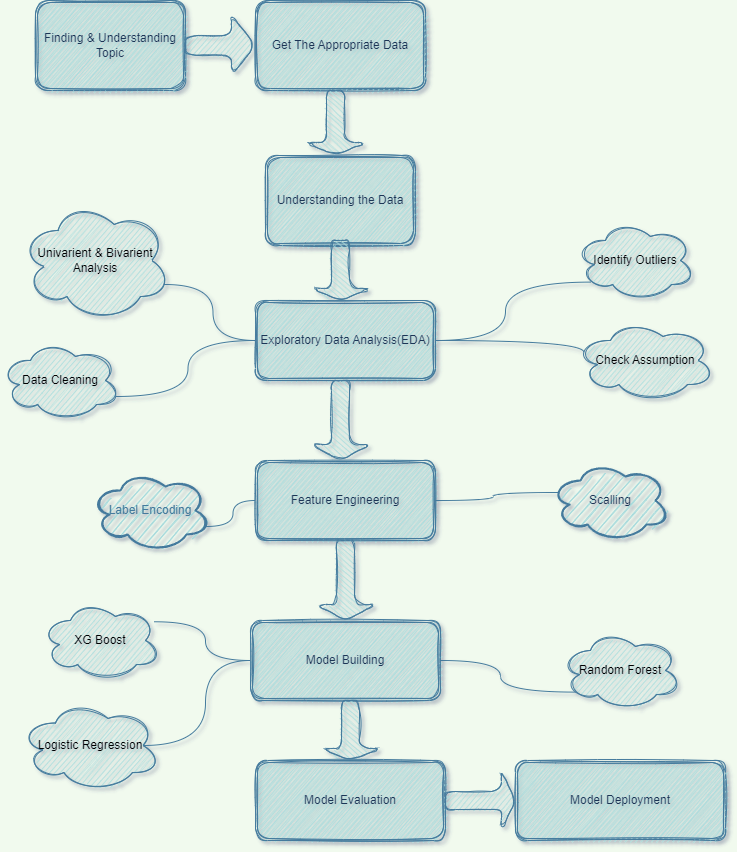

The diagram above was exported from draw.io. Its source (the exported page's mxGraphModel, read from the mxfile embedded in the PNG):
<mxGraphModel dx="1280" dy="755" grid="1" gridSize="10" guides="1" tooltips="1" connect="1" arrows="1" fold="1" page="1" pageScale="1" pageWidth="850" pageHeight="1100" background="#F1FAEE" math="0" shadow="1">
  <root>
    <mxCell id="0" />
    <mxCell id="1" parent="0" />
    <mxCell id="KQA04fRzFpBK4VLOGDE6-1" value="Get The Appropriate Data" style="shape=ext;double=1;rounded=1;whiteSpace=wrap;html=1;fillColor=#A8DADC;strokeColor=#457B9D;fontColor=#1D3557;sketch=1;" parent="1" vertex="1">
      <mxGeometry x="315" y="40" width="170" height="90" as="geometry" />
    </mxCell>
    <mxCell id="KQA04fRzFpBK4VLOGDE6-2" value="Finding &amp;amp; Understanding Topic" style="shape=ext;double=1;rounded=1;whiteSpace=wrap;html=1;fillColor=#A8DADC;strokeColor=#457B9D;fontColor=#1D3557;sketch=1;" parent="1" vertex="1">
      <mxGeometry x="95" y="40" width="150" height="90" as="geometry" />
    </mxCell>
    <mxCell id="KQA04fRzFpBK4VLOGDE6-7" value="Understanding the Data" style="shape=ext;double=1;rounded=1;whiteSpace=wrap;html=1;fillColor=#A8DADC;strokeColor=#457B9D;fontColor=#1D3557;sketch=1;" parent="1" vertex="1">
      <mxGeometry x="325" y="195" width="150" height="90" as="geometry" />
    </mxCell>
    <mxCell id="KQA04fRzFpBK4VLOGDE6-13" value="Exploratory Data Analysis(EDA)" style="shape=ext;double=1;rounded=1;whiteSpace=wrap;html=1;fillColor=#A8DADC;strokeColor=#457B9D;fontColor=#1D3557;sketch=1;" parent="1" vertex="1">
      <mxGeometry x="315" y="340" width="180" height="80" as="geometry" />
    </mxCell>
    <mxCell id="KQA04fRzFpBK4VLOGDE6-34" value="" style="shape=singleArrow;direction=east;whiteSpace=wrap;html=1;fillColor=#A8DADC;strokeColor=#457B9D;fontColor=#1D3557;rounded=1;sketch=1;arrowWidth=0.3249988555908203;arrowSize=0.34285736083984375;" parent="1" vertex="1">
      <mxGeometry x="245" y="55" width="70" height="60" as="geometry" />
    </mxCell>
    <mxCell id="KQA04fRzFpBK4VLOGDE6-36" value="" style="shape=singleArrow;direction=south;whiteSpace=wrap;html=1;fillColor=#A8DADC;strokeColor=#457B9D;fontColor=#1D3557;rounded=1;sketch=1;" parent="1" vertex="1">
      <mxGeometry x="365" y="130" width="60" height="65" as="geometry" />
    </mxCell>
    <mxCell id="uRSZ_YfOG1heRZaltiE9-5" value="XG Boost" style="ellipse;shape=cloud;whiteSpace=wrap;html=1;sketch=1;fillColor=#A8DADC;strokeColor=#457B9D;" vertex="1" parent="1">
      <mxGeometry x="100" y="640" width="120" height="80" as="geometry" />
    </mxCell>
    <mxCell id="uRSZ_YfOG1heRZaltiE9-6" value="Random Forest" style="ellipse;shape=cloud;whiteSpace=wrap;html=1;sketch=1;fillColor=#A8DADC;strokeColor=#457B9D;" vertex="1" parent="1">
      <mxGeometry x="620" y="670" width="120" height="80" as="geometry" />
    </mxCell>
    <mxCell id="uRSZ_YfOG1heRZaltiE9-10" value="Model Building" style="shape=ext;double=1;rounded=1;whiteSpace=wrap;html=1;fillColor=#A8DADC;strokeColor=#457B9D;fontColor=#1D3557;sketch=1;" vertex="1" parent="1">
      <mxGeometry x="310" y="660" width="190" height="80" as="geometry" />
    </mxCell>
    <mxCell id="uRSZ_YfOG1heRZaltiE9-12" value="Model Deployment" style="shape=ext;double=1;rounded=1;whiteSpace=wrap;html=1;fillColor=#A8DADC;strokeColor=#457B9D;fontColor=#1D3557;sketch=1;" vertex="1" parent="1">
      <mxGeometry x="575" y="800" width="210" height="80" as="geometry" />
    </mxCell>
    <mxCell id="uRSZ_YfOG1heRZaltiE9-15" value="" style="shape=singleArrow;direction=south;whiteSpace=wrap;html=1;fillColor=#A8DADC;strokeColor=#457B9D;fontColor=#1D3557;rounded=1;sketch=1;" vertex="1" parent="1">
      <mxGeometry x="375" y="580" width="60" height="80" as="geometry" />
    </mxCell>
    <mxCell id="uRSZ_YfOG1heRZaltiE9-16" value="" style="shape=singleArrow;direction=south;whiteSpace=wrap;html=1;fillColor=#A8DADC;strokeColor=#457B9D;fontColor=#1D3557;rounded=1;sketch=1;" vertex="1" parent="1">
      <mxGeometry x="380" y="740" width="60" height="60" as="geometry" />
    </mxCell>
    <mxCell id="uRSZ_YfOG1heRZaltiE9-17" value="Data Cleaning" style="ellipse;shape=cloud;whiteSpace=wrap;html=1;rounded=1;shadow=0;glass=0;sketch=1;strokeColor=#457B9D;fillColor=#A8DADC;gradientColor=none;" vertex="1" parent="1">
      <mxGeometry x="60" y="380" width="120" height="80" as="geometry" />
    </mxCell>
    <mxCell id="uRSZ_YfOG1heRZaltiE9-18" value="Univarient &amp;amp; Bivarient Analysis" style="ellipse;shape=cloud;whiteSpace=wrap;html=1;rounded=1;shadow=0;glass=0;sketch=1;strokeColor=#457B9D;fillColor=#A8DADC;gradientColor=none;" vertex="1" parent="1">
      <mxGeometry x="80" y="240" width="150" height="120" as="geometry" />
    </mxCell>
    <mxCell id="uRSZ_YfOG1heRZaltiE9-19" value="Check Assumption" style="ellipse;shape=cloud;whiteSpace=wrap;html=1;rounded=1;shadow=0;glass=0;sketch=1;strokeColor=#457B9D;fillColor=#A8DADC;gradientColor=none;" vertex="1" parent="1">
      <mxGeometry x="635" y="360" width="140" height="80" as="geometry" />
    </mxCell>
    <mxCell id="uRSZ_YfOG1heRZaltiE9-20" value="Identify Outliers" style="ellipse;shape=cloud;whiteSpace=wrap;html=1;rounded=1;shadow=0;glass=0;sketch=1;strokeColor=#457B9D;fillColor=#A8DADC;gradientColor=none;" vertex="1" parent="1">
      <mxGeometry x="635" y="260" width="120" height="80" as="geometry" />
    </mxCell>
    <mxCell id="uRSZ_YfOG1heRZaltiE9-40" value="" style="endArrow=none;html=1;rounded=0;curved=1;elbow=vertical;entryX=0;entryY=0.5;entryDx=0;entryDy=0;exitX=0.96;exitY=0.7;exitDx=0;exitDy=0;exitPerimeter=0;edgeStyle=orthogonalEdgeStyle;strokeColor=#457B9D;" edge="1" parent="1" source="uRSZ_YfOG1heRZaltiE9-17" target="KQA04fRzFpBK4VLOGDE6-13">
      <mxGeometry width="50" height="50" relative="1" as="geometry">
        <mxPoint x="270" y="600" as="sourcePoint" />
        <mxPoint x="320" y="550" as="targetPoint" />
      </mxGeometry>
    </mxCell>
    <mxCell id="uRSZ_YfOG1heRZaltiE9-41" value="" style="endArrow=none;html=1;rounded=0;curved=1;elbow=vertical;exitX=0.96;exitY=0.7;exitDx=0;exitDy=0;exitPerimeter=0;entryX=0;entryY=0.5;entryDx=0;entryDy=0;edgeStyle=orthogonalEdgeStyle;strokeColor=#457B9D;" edge="1" parent="1" source="uRSZ_YfOG1heRZaltiE9-18" target="KQA04fRzFpBK4VLOGDE6-13">
      <mxGeometry width="50" height="50" relative="1" as="geometry">
        <mxPoint x="270" y="500" as="sourcePoint" />
        <mxPoint x="320" y="450" as="targetPoint" />
      </mxGeometry>
    </mxCell>
    <mxCell id="uRSZ_YfOG1heRZaltiE9-44" value="Model Evaluation" style="shape=ext;double=1;rounded=1;whiteSpace=wrap;html=1;fillColor=#A8DADC;strokeColor=#457B9D;fontColor=#1D3557;sketch=1;" vertex="1" parent="1">
      <mxGeometry x="315" y="800" width="190" height="80" as="geometry" />
    </mxCell>
    <mxCell id="uRSZ_YfOG1heRZaltiE9-45" value="" style="shape=singleArrow;direction=east;whiteSpace=wrap;html=1;fillColor=#A8DADC;strokeColor=#457B9D;fontColor=#1D3557;rounded=1;sketch=1;" vertex="1" parent="1">
      <mxGeometry x="505" y="810" width="70" height="60" as="geometry" />
    </mxCell>
    <mxCell id="uRSZ_YfOG1heRZaltiE9-47" value="Logistic Regression" style="ellipse;shape=cloud;whiteSpace=wrap;html=1;rounded=1;shadow=0;glass=0;sketch=1;strokeColor=#457B9D;fillColor=#A8DADC;gradientColor=none;" vertex="1" parent="1">
      <mxGeometry x="80" y="740" width="140" height="90" as="geometry" />
    </mxCell>
    <mxCell id="uRSZ_YfOG1heRZaltiE9-48" value="" style="endArrow=none;html=1;rounded=0;strokeColor=#457B9D;curved=1;elbow=vertical;exitX=1;exitY=0.5;exitDx=0;exitDy=0;entryX=0.13;entryY=0.77;entryDx=0;entryDy=0;entryPerimeter=0;edgeStyle=orthogonalEdgeStyle;" edge="1" parent="1" source="uRSZ_YfOG1heRZaltiE9-10" target="uRSZ_YfOG1heRZaltiE9-6">
      <mxGeometry width="50" height="50" relative="1" as="geometry">
        <mxPoint x="540" y="770" as="sourcePoint" />
        <mxPoint x="590" y="720" as="targetPoint" />
      </mxGeometry>
    </mxCell>
    <mxCell id="uRSZ_YfOG1heRZaltiE9-51" value="" style="endArrow=none;html=1;rounded=0;strokeColor=#457B9D;curved=1;elbow=vertical;entryX=0;entryY=0.5;entryDx=0;entryDy=0;exitX=0.875;exitY=0.5;exitDx=0;exitDy=0;exitPerimeter=0;edgeStyle=orthogonalEdgeStyle;" edge="1" parent="1" source="uRSZ_YfOG1heRZaltiE9-47" target="uRSZ_YfOG1heRZaltiE9-10">
      <mxGeometry width="50" height="50" relative="1" as="geometry">
        <mxPoint x="260" y="770" as="sourcePoint" />
        <mxPoint x="310" y="720" as="targetPoint" />
      </mxGeometry>
    </mxCell>
    <mxCell id="uRSZ_YfOG1heRZaltiE9-52" value="" style="endArrow=none;html=1;rounded=0;strokeColor=#457B9D;curved=1;elbow=vertical;exitX=0;exitY=0.5;exitDx=0;exitDy=0;entryX=0.95;entryY=0.266;entryDx=0;entryDy=0;entryPerimeter=0;edgeStyle=orthogonalEdgeStyle;" edge="1" parent="1" source="uRSZ_YfOG1heRZaltiE9-10" target="uRSZ_YfOG1heRZaltiE9-5">
      <mxGeometry width="50" height="50" relative="1" as="geometry">
        <mxPoint x="230" y="699.2893218813452" as="sourcePoint" />
        <mxPoint x="230" y="649.2893218813452" as="targetPoint" />
      </mxGeometry>
    </mxCell>
    <mxCell id="uRSZ_YfOG1heRZaltiE9-60" value="Feature Engineering" style="shape=ext;double=1;rounded=1;whiteSpace=wrap;html=1;fillColor=#A8DADC;strokeColor=#457B9D;fontColor=#1D3557;sketch=1;" vertex="1" parent="1">
      <mxGeometry x="315" y="500" width="180" height="80" as="geometry" />
    </mxCell>
    <mxCell id="uRSZ_YfOG1heRZaltiE9-61" value="Scalling" style="ellipse;shape=cloud;whiteSpace=wrap;html=1;rounded=1;shadow=0;glass=0;sketch=1;strokeColor=#457B9D;strokeWidth=2;fontFamily=Helvetica;fontSize=12;fontColor=#1D3557;fillColor=#A8DADC;gradientColor=none;" vertex="1" parent="1">
      <mxGeometry x="610" y="500" width="120" height="80" as="geometry" />
    </mxCell>
    <mxCell id="uRSZ_YfOG1heRZaltiE9-62" value="Label Encoding" style="ellipse;shape=cloud;whiteSpace=wrap;html=1;rounded=1;shadow=0;glass=0;sketch=1;strokeColor=#457B9D;strokeWidth=2;fontFamily=Helvetica;fontSize=12;fontColor=#457B9D;fillColor=#A8DADC;gradientColor=none;" vertex="1" parent="1">
      <mxGeometry x="150" y="510" width="120" height="80" as="geometry" />
    </mxCell>
    <mxCell id="uRSZ_YfOG1heRZaltiE9-67" value="" style="shape=singleArrow;direction=south;whiteSpace=wrap;html=1;fillColor=#A8DADC;strokeColor=#457B9D;fontColor=#1D3557;rounded=1;sketch=1;" vertex="1" parent="1">
      <mxGeometry x="370" y="420" width="60" height="80" as="geometry" />
    </mxCell>
    <mxCell id="uRSZ_YfOG1heRZaltiE9-73" value="" style="endArrow=none;html=1;rounded=0;strokeColor=#457B9D;curved=1;elbow=vertical;exitX=0;exitY=0.5;exitDx=0;exitDy=0;entryX=0.96;entryY=0.7;entryDx=0;entryDy=0;entryPerimeter=0;edgeStyle=orthogonalEdgeStyle;" edge="1" parent="1" source="uRSZ_YfOG1heRZaltiE9-60" target="uRSZ_YfOG1heRZaltiE9-62">
      <mxGeometry width="50" height="50" relative="1" as="geometry">
        <mxPoint x="366" y="548.72" as="sourcePoint" />
        <mxPoint x="240" y="499.9999999999998" as="targetPoint" />
      </mxGeometry>
    </mxCell>
    <mxCell id="uRSZ_YfOG1heRZaltiE9-74" value="" style="endArrow=none;html=1;rounded=0;strokeColor=#457B9D;curved=1;elbow=vertical;exitX=0.07;exitY=0.4;exitDx=0;exitDy=0;entryX=1;entryY=0.5;entryDx=0;entryDy=0;edgeStyle=orthogonalEdgeStyle;exitPerimeter=0;" edge="1" parent="1" source="uRSZ_YfOG1heRZaltiE9-61" target="uRSZ_YfOG1heRZaltiE9-60">
      <mxGeometry width="50" height="50" relative="1" as="geometry">
        <mxPoint x="570" y="560" as="sourcePoint" />
        <mxPoint x="444" y="511.27999999999975" as="targetPoint" />
      </mxGeometry>
    </mxCell>
    <mxCell id="uRSZ_YfOG1heRZaltiE9-93" value="" style="shape=singleArrow;direction=south;whiteSpace=wrap;html=1;fillColor=#A8DADC;strokeColor=#457B9D;fontColor=#1D3557;rounded=1;sketch=1;" vertex="1" parent="1">
      <mxGeometry x="370" y="280" width="60" height="60" as="geometry" />
    </mxCell>
    <mxCell id="uRSZ_YfOG1heRZaltiE9-94" value="" style="endArrow=none;html=1;rounded=0;strokeColor=#457B9D;curved=1;elbow=vertical;exitX=0.07;exitY=0.4;exitDx=0;exitDy=0;entryX=1;entryY=0.5;entryDx=0;entryDy=0;edgeStyle=orthogonalEdgeStyle;exitPerimeter=0;" edge="1" parent="1" target="KQA04fRzFpBK4VLOGDE6-13">
      <mxGeometry width="50" height="50" relative="1" as="geometry">
        <mxPoint x="643.4" y="391.94" as="sourcePoint" />
        <mxPoint x="519.9999999999999" y="399.94" as="targetPoint" />
        <Array as="points">
          <mxPoint x="643" y="380" />
        </Array>
      </mxGeometry>
    </mxCell>
    <mxCell id="uRSZ_YfOG1heRZaltiE9-97" value="" style="endArrow=none;html=1;rounded=0;strokeColor=#457B9D;curved=1;elbow=vertical;exitX=0.13;exitY=0.77;exitDx=0;exitDy=0;entryX=1;entryY=0.5;entryDx=0;entryDy=0;edgeStyle=orthogonalEdgeStyle;exitPerimeter=0;" edge="1" parent="1" source="uRSZ_YfOG1heRZaltiE9-20" target="KQA04fRzFpBK4VLOGDE6-13">
      <mxGeometry width="50" height="50" relative="1" as="geometry">
        <mxPoint x="643.4" y="341.94" as="sourcePoint" />
        <mxPoint x="519.9999999999999" y="349.94" as="targetPoint" />
      </mxGeometry>
    </mxCell>
  </root>
</mxGraphModel>